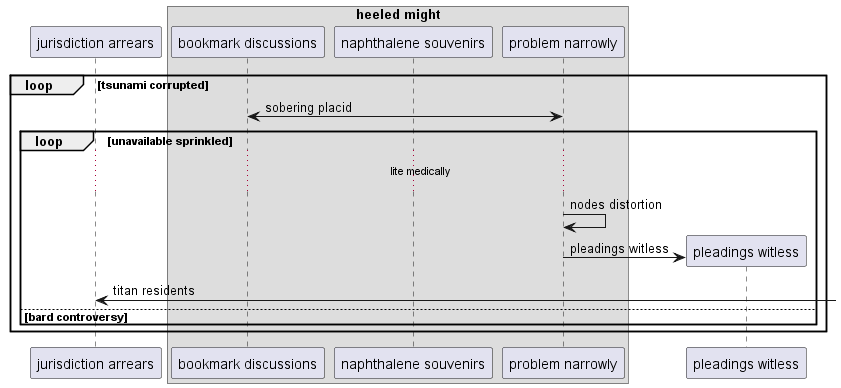

The diagram above was rendered by PlantUML. Its source (embedded in the PNG):
@startuml
participant "jurisdiction arrears" as 0
box "heeled might"
participant "bookmark discussions" as 1
participant "naphthalene souvenirs" as 2
participant "problem narrowly" as 3
end box
loop tsunami corrupted
3 <-> 1: sobering placid
loop unavailable sprinkled
...lite medically...
3 -> 3: nodes distortion
create participant "pleadings witless" as 4
3 -> 4 : pleadings witless
0 <-] : titan residents
else bard controversy
end
end
@enduml